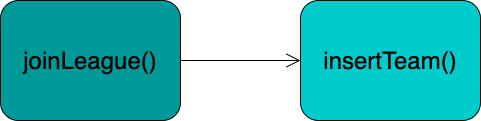

The diagram above was exported from draw.io. Its source (the exported page's mxGraphModel, read from the mxfile embedded in the PNG):
<mxGraphModel dx="1346" dy="812" grid="1" gridSize="10" guides="1" tooltips="1" connect="1" arrows="1" fold="1" page="1" pageScale="1" pageWidth="827" pageHeight="1169" math="0" shadow="0">
  <root>
    <mxCell id="0" />
    <mxCell id="1" parent="0" />
    <mxCell id="BB3nub-foRgKX6k_h7rL-1" value="&lt;font style=&quot;font-size: 24px&quot;&gt;joinLeague()&lt;/font&gt;" style="rounded=1;whiteSpace=wrap;html=1;fillColor=#009999;" vertex="1" parent="1">
      <mxGeometry x="120" y="120" width="180" height="120" as="geometry" />
    </mxCell>
    <mxCell id="BB3nub-foRgKX6k_h7rL-2" value="&lt;span style=&quot;font-size: 24px&quot;&gt;insertTeam()&lt;/span&gt;" style="rounded=1;whiteSpace=wrap;html=1;fillColor=#00CCCC;" vertex="1" parent="1">
      <mxGeometry x="420" y="120" width="180" height="120" as="geometry" />
    </mxCell>
    <mxCell id="BB3nub-foRgKX6k_h7rL-3" value="" style="endArrow=open;endFill=1;endSize=12;html=1;rounded=0;edgeStyle=orthogonalEdgeStyle;exitX=1;exitY=0.5;exitDx=0;exitDy=0;" edge="1" parent="1" source="BB3nub-foRgKX6k_h7rL-1">
      <mxGeometry width="160" relative="1" as="geometry">
        <mxPoint x="340" y="360" as="sourcePoint" />
        <mxPoint x="420" y="180" as="targetPoint" />
      </mxGeometry>
    </mxCell>
  </root>
</mxGraphModel>